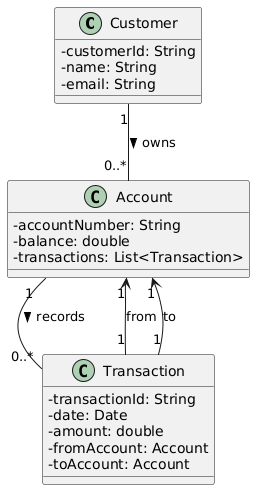

The diagram above was rendered by PlantUML. Its source (embedded in the PNG):
@startuml
' Enable better class diagram layout
skinparam classAttributeIconSize 0

class Customer {
  - customerId: String
  - name: String
  - email: String
}

class Account {
  - accountNumber: String
  - balance: double
  - transactions: List<Transaction>
}

class Transaction {
  - transactionId: String
  - date: Date
  - amount: double
  - fromAccount: Account
  - toAccount: Account
}

' Relationships
Customer "1" -- "0..*" Account : owns >
Account "1" -- "0..*" Transaction : records >
Transaction "1" --> "1" Account : from
Transaction "1" --> "1" Account : to
@enduml